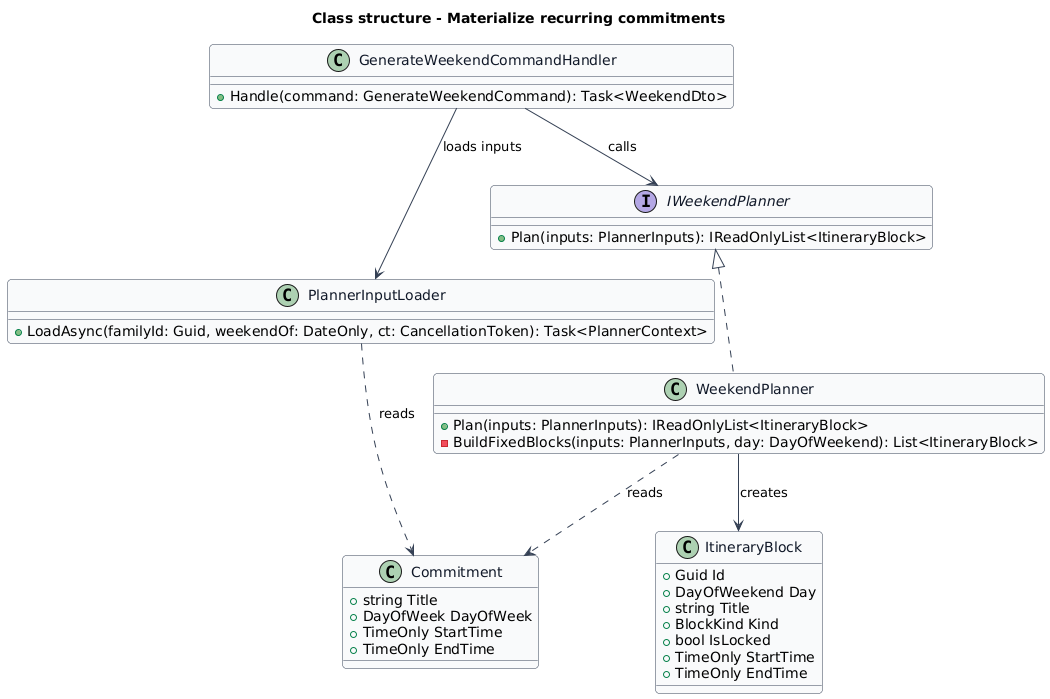

The diagram above was rendered by PlantUML. Its source (embedded in the PNG):
@startuml
skinparam backgroundColor #FFFFFF
skinparam shadowing false
skinparam roundcorner 8
skinparam defaultFontName Arial
skinparam ArrowColor #344054
skinparam class {
  BorderColor #344054
  FontColor #101828
  BackgroundColor #F9FAFB
}
title Class structure - Materialize recurring commitments

class GenerateWeekendCommandHandler {
  +Handle(command: GenerateWeekendCommand): Task<WeekendDto>
}
class PlannerInputLoader {
  +LoadAsync(familyId: Guid, weekendOf: DateOnly, ct: CancellationToken): Task<PlannerContext>
}
interface IWeekendPlanner {
  +Plan(inputs: PlannerInputs): IReadOnlyList<ItineraryBlock>
}
class WeekendPlanner {
  +Plan(inputs: PlannerInputs): IReadOnlyList<ItineraryBlock>
  -BuildFixedBlocks(inputs: PlannerInputs, day: DayOfWeekend): List<ItineraryBlock>
}
class Commitment {
  +string Title
  +DayOfWeek DayOfWeek
  +TimeOnly StartTime
  +TimeOnly EndTime
}
class ItineraryBlock {
  +Guid Id
  +DayOfWeekend Day
  +string Title
  +BlockKind Kind
  +bool IsLocked
  +TimeOnly StartTime
  +TimeOnly EndTime
}
GenerateWeekendCommandHandler --> PlannerInputLoader : loads inputs
GenerateWeekendCommandHandler --> IWeekendPlanner : calls
IWeekendPlanner <|.. WeekendPlanner
PlannerInputLoader ..> Commitment : reads
WeekendPlanner ..> Commitment : reads
WeekendPlanner --> ItineraryBlock : creates
@enduml